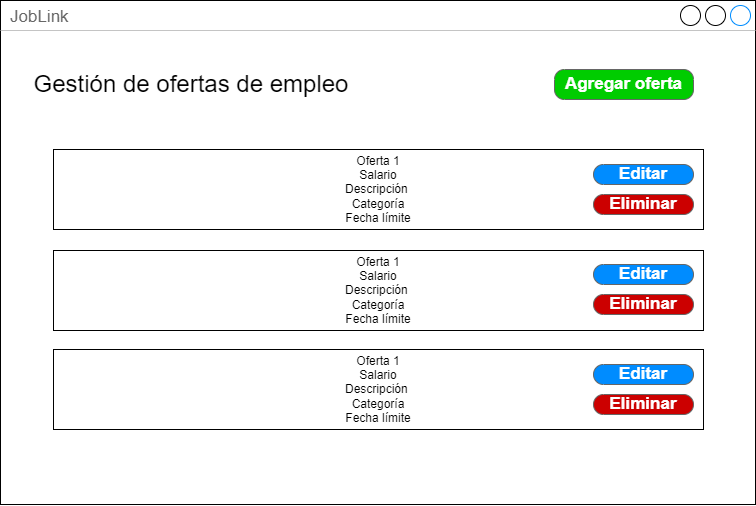

The diagram above was exported from draw.io. Its source (the exported page's mxGraphModel, read from the mxfile embedded in the PNG):
<mxGraphModel dx="151" dy="577" grid="1" gridSize="10" guides="1" tooltips="1" connect="1" arrows="1" fold="1" page="1" pageScale="1" pageWidth="1169" pageHeight="827" math="0" shadow="0">
  <root>
    <mxCell id="0" />
    <mxCell id="1" parent="0" />
    <mxCell id="glMvG5J48HhAm1v08hFz-20" value="JobLink" style="strokeWidth=1;shadow=0;dashed=0;align=center;html=1;shape=mxgraph.mockup.containers.window;align=left;verticalAlign=top;spacingLeft=8;strokeColor2=#008cff;strokeColor3=#c4c4c4;fontColor=#666666;mainText=;fontSize=17;labelBackgroundColor=none;whiteSpace=wrap;" vertex="1" parent="1">
      <mxGeometry x="1376" y="161" width="755" height="504" as="geometry" />
    </mxCell>
    <mxCell id="glMvG5J48HhAm1v08hFz-3" value="&lt;font style=&quot;font-size: 24px;&quot;&gt;Gestión de ofertas de empleo&lt;/font&gt;" style="text;strokeColor=none;fillColor=none;align=center;verticalAlign=middle;spacingLeft=4;spacingRight=4;overflow=hidden;points=[[0,0.5],[1,0.5]];portConstraint=eastwest;rotatable=0;whiteSpace=wrap;html=1;" vertex="1" parent="1">
      <mxGeometry x="1400" y="220" width="334" height="50" as="geometry" />
    </mxCell>
    <mxCell id="glMvG5J48HhAm1v08hFz-46" value="Oferta 1&lt;br&gt;Salario&lt;br&gt;Descripción&amp;nbsp;&lt;br&gt;Categoría&lt;br&gt;Fecha límite" style="rounded=0;whiteSpace=wrap;html=1;" vertex="1" parent="1">
      <mxGeometry x="1429" y="310" width="650" height="80" as="geometry" />
    </mxCell>
    <mxCell id="glMvG5J48HhAm1v08hFz-48" value="Editar" style="strokeWidth=1;shadow=0;dashed=0;align=center;html=1;shape=mxgraph.mockup.buttons.button;strokeColor=#666666;fontColor=#ffffff;mainText=;buttonStyle=round;fontSize=17;fontStyle=1;fillColor=#008cff;whiteSpace=wrap;" vertex="1" parent="1">
      <mxGeometry x="1969" y="325" width="100" height="20" as="geometry" />
    </mxCell>
    <mxCell id="glMvG5J48HhAm1v08hFz-50" value="" style="group" vertex="1" connectable="0" parent="1">
      <mxGeometry x="1429" y="410" width="650" height="80" as="geometry" />
    </mxCell>
    <mxCell id="glMvG5J48HhAm1v08hFz-47" value="Oferta 1&lt;br&gt;Salario&lt;br&gt;Descripción&amp;nbsp;&lt;br&gt;Categoría&lt;br&gt;Fecha límite" style="rounded=0;whiteSpace=wrap;html=1;" vertex="1" parent="glMvG5J48HhAm1v08hFz-50">
      <mxGeometry y="1" width="650" height="80" as="geometry" />
    </mxCell>
    <mxCell id="glMvG5J48HhAm1v08hFz-54" value="Editar" style="strokeWidth=1;shadow=0;dashed=0;align=center;html=1;shape=mxgraph.mockup.buttons.button;strokeColor=#666666;fontColor=#ffffff;mainText=;buttonStyle=round;fontSize=17;fontStyle=1;fillColor=#008cff;whiteSpace=wrap;" vertex="1" parent="glMvG5J48HhAm1v08hFz-50">
      <mxGeometry x="540" y="15" width="100" height="20" as="geometry" />
    </mxCell>
    <mxCell id="glMvG5J48HhAm1v08hFz-55" value="Eliminar" style="strokeWidth=1;shadow=0;dashed=0;align=center;html=1;shape=mxgraph.mockup.buttons.button;strokeColor=#666666;fontColor=#ffffff;mainText=;buttonStyle=round;fontSize=17;fontStyle=1;fillColor=#CC0000;whiteSpace=wrap;" vertex="1" parent="glMvG5J48HhAm1v08hFz-50">
      <mxGeometry x="540" y="45" width="100" height="20" as="geometry" />
    </mxCell>
    <mxCell id="glMvG5J48HhAm1v08hFz-52" value="Agregar oferta" style="strokeWidth=1;shadow=0;dashed=0;align=center;html=1;shape=mxgraph.mockup.buttons.button;strokeColor=#666666;fontColor=#ffffff;mainText=;buttonStyle=round;fontSize=17;fontStyle=1;fillColor=#00CC00;whiteSpace=wrap;" vertex="1" parent="1">
      <mxGeometry x="1930" y="230" width="139" height="30" as="geometry" />
    </mxCell>
    <mxCell id="glMvG5J48HhAm1v08hFz-53" value="Eliminar" style="strokeWidth=1;shadow=0;dashed=0;align=center;html=1;shape=mxgraph.mockup.buttons.button;strokeColor=#666666;fontColor=#ffffff;mainText=;buttonStyle=round;fontSize=17;fontStyle=1;fillColor=#CC0000;whiteSpace=wrap;" vertex="1" parent="1">
      <mxGeometry x="1969" y="355" width="100" height="20" as="geometry" />
    </mxCell>
    <mxCell id="glMvG5J48HhAm1v08hFz-58" value="Oferta 1&lt;br&gt;Salario&lt;br&gt;Descripción&amp;nbsp;&lt;br&gt;Categoría&lt;br&gt;Fecha límite" style="rounded=0;whiteSpace=wrap;html=1;" vertex="1" parent="1">
      <mxGeometry x="1429" y="510" width="650" height="80" as="geometry" />
    </mxCell>
    <mxCell id="glMvG5J48HhAm1v08hFz-59" value="Editar" style="strokeWidth=1;shadow=0;dashed=0;align=center;html=1;shape=mxgraph.mockup.buttons.button;strokeColor=#666666;fontColor=#ffffff;mainText=;buttonStyle=round;fontSize=17;fontStyle=1;fillColor=#008cff;whiteSpace=wrap;" vertex="1" parent="1">
      <mxGeometry x="1969" y="525" width="100" height="20" as="geometry" />
    </mxCell>
    <mxCell id="glMvG5J48HhAm1v08hFz-60" value="Eliminar" style="strokeWidth=1;shadow=0;dashed=0;align=center;html=1;shape=mxgraph.mockup.buttons.button;strokeColor=#666666;fontColor=#ffffff;mainText=;buttonStyle=round;fontSize=17;fontStyle=1;fillColor=#CC0000;whiteSpace=wrap;" vertex="1" parent="1">
      <mxGeometry x="1969" y="555" width="100" height="20" as="geometry" />
    </mxCell>
  </root>
</mxGraphModel>